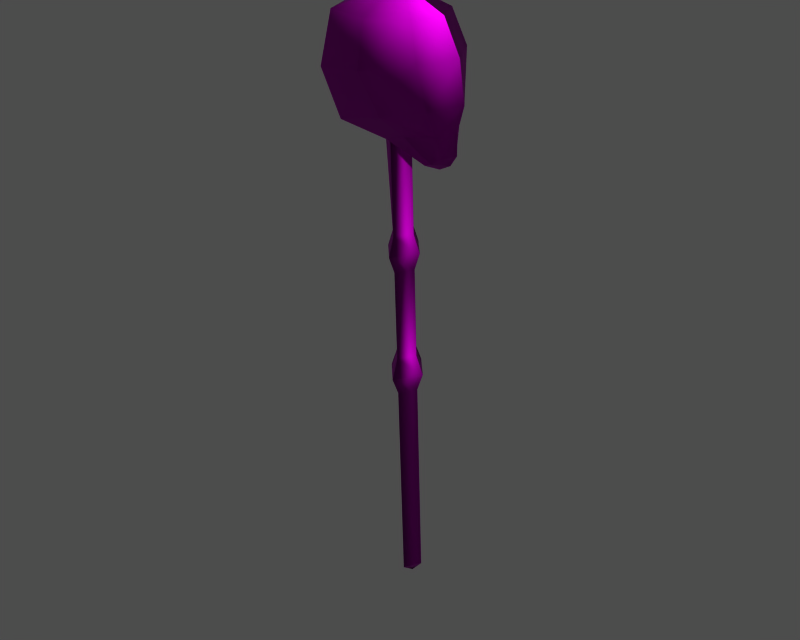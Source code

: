 # Source: id400753.blend  (saved by Blender 3.6.13; exported with 4.5.12 LTS)
import bpy
from mathutils import Matrix  # noqa: F401  (used for matrix-valued properties, if any)

bpy.ops.wm.read_factory_settings(use_empty=True)
scene = bpy.context.scene
scene.name = '1'

# ---- collections
col_collection_1 = bpy.data.collections.new('Collection 1'); scene.collection.children.link(col_collection_1)

# ---- images (referenced by path relative to the original .blend; pixels are not part of the script)
import os
ASSET_DIR = os.environ.get("B2B_ASSET_DIR", "")  # directory of the original .blend (textures are referenced by path, not embedded)
HERE = os.path.dirname(os.path.abspath(__file__))  # packed textures are extracted next to this script under _unpacked/

def load_image(name, relpath, width, height, colorspace="sRGB"):
    """Load a texture the original file referenced (path relative to the .blend, or extracted next to this script)."""
    p = next((c for c in (os.path.join(HERE, relpath), os.path.join(ASSET_DIR, relpath)) if relpath and os.path.exists(c)), "")
    if p:
        img = bpy.data.images.load(p, check_existing=True)
        img.name = name
    else:  # same state as the original file: an image datablock whose file is absent (Cycles renders it pink)
        img = bpy.data.images.new(name, width, height)
        img.source = "FILE"
        img.filepath = "//" + (relpath or name)
    img.colorspace_settings.name = colorspace
    return img
img_e_nb_0001_none_diff_0 = load_image('e_nb_0001_none_diff_0', 'dropitem03.dds', 1024, 1024, 'Non-Color')
img_e_nb_0001_none_norm_0 = load_image('e_nb_0001_none_norm_0', 'dropitem03_n.dds', 1024, 1024, 'Non-Color')
img_e_nb_0001_none_spec_0 = load_image('e_nb_0001_none_spec_0', 'dropitem03_sp.dds', 1024, 1024, 'Non-Color')

# ---- materials (node trees are filled in below, after node groups)
mat_e_nb_0001_none_mat_001 = bpy.data.materials.new('e_nb_0001_none_mat.001')

# ---- material node trees
mat_e_nb_0001_none_mat_001.use_nodes = True; mat_e_nb_0001_none_mat_001.node_tree.nodes.clear()
_N = mat_e_nb_0001_none_mat_001.node_tree.nodes; _L = mat_e_nb_0001_none_mat_001.node_tree.links
n0 = _N.new('ShaderNodeBsdfPrincipled'); n0.name = 'Principled BSDF'; n0.location = (0, 0)
n0.distribution = 'GGX'
n0.subsurface_method = 'RANDOM_WALK_SKIN'
n0.inputs[3].default_value = 1.45
n0.inputs[27].default_value = (0.0, 0.0, 0.0, 1.0)
n0.inputs[28].default_value = 1.0
n1 = _N.new('ShaderNodeOutputMaterial'); n1.name = 'Material Output'; n1.location = (0, 0)
n2 = _N.new('ShaderNodeTexImage'); n2.name = 'Image Texture'; n2.location = (0, 0)
n2.image = img_e_nb_0001_none_diff_0
n3 = _N.new('ShaderNodeUVMap'); n3.name = 'UV Map'; n3.location = (0, 0)
n4 = _N.new('ShaderNodeTexImage'); n4.name = 'Image Texture.001'; n4.location = (0, 0)
n4.image = img_e_nb_0001_none_norm_0
n5 = _N.new('ShaderNodeNormalMap'); n5.name = 'Normal Map'; n5.location = (0, 0)
n6 = _N.new('ShaderNodeUVMap'); n6.name = 'UV Map.001'; n6.location = (0, 0)
n7 = _N.new('ShaderNodeTexImage'); n7.name = 'Image Texture.002'; n7.location = (0, 0)
n7.image = img_e_nb_0001_none_spec_0
n8 = _N.new('ShaderNodeUVMap'); n8.name = 'UV Map.002'; n8.location = (0, 0)
_L.new(n0.outputs[0], n1.inputs[0])
_L.new(n2.outputs[0], n0.inputs[0])
_L.new(n3.outputs[0], n2.inputs[0])
_L.new(n4.outputs[0], n5.inputs[1])
_L.new(n5.outputs[0], n0.inputs[5])
_L.new(n6.outputs[0], n4.inputs[0])
_L.new(n7.outputs[0], n0.inputs[13])
_L.new(n8.outputs[0], n7.inputs[0])
n1.is_active_output = True

# ---- meshes
me_e_nb_0001_none = bpy.data.meshes.new('e_nb_0001_none')
me_e_nb_0001_none.from_pydata([(5.339, 7.113, 93.46), (6.956, 11.99, 93.65), (0.2372, 11.37, 97.2), (0.1579, 4.233, 93.63), (-6.343, 5.112, 93.87), (-8.384, 10.87, 94.07), (6.999, 6.202, 88.18), (9.347, 12.35, 88.42), (0.09473, 2.854, 87.19), (-7.364, 3.973, 86.38), (-6.343, 5.112, 93.87), (-8.384, 10.87, 94.07), (-10.26, 11.01, 86.63), (-7.364, 3.973, 86.38), (7.506, 7.928, 81.85), (10.03, 12.63, 82.3), (1.761, 5.164, 80.85), (-5.458, 5.57, 79.2), (-7.51, 11.47, 79.49), (-5.458, 5.57, 79.2), (7.592, 9.705, 78.24), (8.979, 12.69, 78.7), (7.656, 10.74, 74.85), (8.877, 12.81, 75.12), (5.479, 10.18, 73.74), (6.075, 12.7, 72.66), (7.818, 12.79, 73.52), (6.751, 9.81, 74.27), (0.05336, 8.678, 76.7), (-0.1575, 9.643, 76.57), (1.494, 12.28, 75.07), (5.479, 10.18, 73.74), (3.481, 8.187, 77.79), (-2.978, 11.88, 77.32), (0.05336, 8.678, 76.7), (6.075, 12.7, 72.66), (4.659, 16.58, 93.81), (-0.8794, 18.67, 94.16), (-7.187, 16.86, 94.3), (6.144, 18.11, 88.62), (-1.173, 20.5, 87.84), (-8.399, 18.39, 86.91), (-7.187, 16.86, 94.3), (-8.399, 18.39, 86.91), (6.859, 16.94, 82.18), (0.7729, 18.92, 81.36), (-6.323, 17.61, 79.65), (-6.323, 17.61, 79.65), (7.178, 15.46, 78.45), (7.372, 14.7, 74.99), (5.132, 15.02, 73.92), (6.34, 15.53, 74.49), (-0.4379, 15.52, 76.96), (5.132, 15.02, 73.92), (-0.5094, 14.54, 76.75), (2.89, 16.41, 78.1), (-0.4379, 15.52, 76.96), (-0.1108, 10.19, 61.8), (1.536, 12.77, 61.9), (1.494, 12.28, 75.07), (-0.1575, 9.643, 76.57), (-0.087, 15.0, -1.293), (1.729, 15.05, 0.9074), (0.08205, 12.47, 0.806), (1.619, 13.75, 35.64), (-0.02775, 11.17, 35.54), (-0.04693, 10.95, 41.61), (0.05753, 9.739, 38.52), (2.71, 13.72, 38.68), (1.6, 13.53, 41.71), (1.554, 12.98, 56.25), (-0.0929, 10.4, 56.15), (-0.01712, 9.12, 58.93), (2.528, 12.95, 59.08), (-2.978, 11.88, 77.32), (-2.109, 12.51, 61.88), (-1.916, 14.79, 0.8861), (-2.026, 13.49, 35.62), (-2.045, 13.27, 41.69), (-3.137, 13.3, 38.65), (-2.091, 12.72, 56.23), (-3.083, 12.55, 59.05), (-0.4627, 15.09, 61.98), (-0.5094, 14.54, 76.75), (-0.2699, 17.37, 0.9875), (-0.3797, 16.07, 35.72), (-0.3989, 15.85, 41.79), (-0.4842, 17.28, 38.8), (-0.4449, 15.3, 56.33), (-0.5385, 16.38, 59.2)], [], [(0, 1, 2), (3, 0, 2), (4, 3, 2), (5, 4, 2), (1, 0, 6), (6, 7, 1), (0, 3, 8), (6, 0, 8), (3, 4, 9), (9, 8, 3), (10, 11, 12), (12, 13, 10), (7, 6, 14), (14, 15, 7), (6, 8, 16), (16, 14, 6), (8, 9, 17), (17, 16, 8), (13, 12, 18), (18, 19, 13), (20, 21, 15), (15, 14, 20), (22, 23, 21), (21, 20, 22), (24, 25, 26), (26, 27, 24), (28, 29, 30), (30, 31, 28), (16, 32, 20), (20, 14, 16), (28, 19, 33), (33, 29, 28), (27, 22, 20), (20, 32, 27), (32, 34, 24), (24, 27, 32), (16, 17, 34), (34, 32, 16), (26, 23, 22), (22, 27, 26), (19, 18, 33), (30, 35, 31), (1, 36, 2), (36, 37, 2), (37, 38, 2), (38, 5, 2), (1, 7, 39), (39, 36, 1), (36, 39, 40), (40, 37, 36), (37, 40, 41), (41, 38, 37), (42, 43, 12), (12, 11, 42), (7, 15, 44), (44, 39, 7), (39, 44, 45), (45, 40, 39), (40, 45, 46), (46, 41, 40), (43, 47, 18), (18, 12, 43), (48, 44, 15), (15, 21, 48), (49, 48, 21), (21, 23, 49), (50, 51, 26), (26, 25, 50), (52, 53, 30), (30, 54, 52), (45, 44, 48), (48, 55, 45), (52, 54, 33), (33, 47, 52), (51, 55, 48), (48, 49, 51), (55, 51, 50), (50, 56, 55), (45, 55, 56), (56, 46, 45), (26, 51, 49), (49, 23, 26), (18, 47, 33), (35, 30, 53), (57, 58, 59), (59, 60, 57), (61, 62, 63), (63, 62, 64), (64, 65, 63), (66, 67, 68), (68, 69, 66), (67, 65, 64), (64, 68, 67), (66, 69, 70), (70, 71, 66), (57, 72, 73), (73, 58, 57), (72, 71, 70), (70, 73, 72), (57, 60, 74), (74, 75, 57), (76, 61, 63), (63, 65, 77), (77, 76, 63), (66, 78, 79), (79, 67, 66), (67, 79, 77), (77, 65, 67), (66, 71, 80), (80, 78, 66), (57, 75, 81), (81, 72, 57), (72, 81, 80), (80, 71, 72), (82, 83, 59), (59, 58, 82), (62, 61, 84), (84, 85, 64), (64, 62, 84), (86, 69, 68), (68, 87, 86), (87, 68, 64), (64, 85, 87), (86, 88, 70), (70, 69, 86), (82, 58, 73), (73, 89, 82), (89, 73, 70), (70, 88, 89), (82, 75, 74), (74, 83, 82), (61, 76, 84), (84, 76, 77), (77, 85, 84), (86, 87, 79), (79, 78, 86), (87, 85, 77), (77, 79, 87), (86, 78, 80), (80, 88, 86), (82, 89, 81), (81, 75, 82), (89, 88, 80), (80, 81, 89)])
me_e_nb_0001_none.polygons.foreach_set('use_smooth', [True] * 144)
_uv = me_e_nb_0001_none.uv_layers.new(name='UVTex')
_uv.uv.foreach_set('vector', [0.1709, 0.312, 0.1498, 0.3232, 0.1905, 0.3481, 0.1972, 0.3104, 0.1709, 0.312, 0.1905, 0.3481, 0.226, 0.3147, 0.1972, 0.3104, 0.1905, 0.3481, 0.2464, 0.3323, 0.226, 0.3147, 0.1905, 0.3481, 0.1498, 0.3232, 0.1709, 0.312, 0.1648, 0.2844, 0.1648, 0.2844, 0.1337, 0.2884, 0.1498, 0.3232, 0.1709, 0.312, 0.1972, 0.3104, 0.2003, 0.2812, 0.1648, 0.2844, 0.1709, 0.312, 0.2003, 0.2812, 0.1972, 0.3104, 0.226, 0.3147, 0.2347, 0.2816, 0.2347, 0.2816, 0.2003, 0.2812, 0.1972, 0.3104, 0.226, 0.3147, 0.2464, 0.3323, 0.2699, 0.2869, 0.2699, 0.2869, 0.2347, 0.2816, 0.226, 0.3147, 0.1337, 0.2884, 0.1648, 0.2844, 0.1616, 0.2515, 0.1616, 0.2515, 0.1348, 0.2492, 0.1337, 0.2884, 0.1648, 0.2844, 0.2003, 0.2812, 0.1938, 0.2501, 0.1938, 0.2501, 0.1616, 0.2515, 0.1648, 0.2844, 0.2003, 0.2812, 0.2347, 0.2816, 0.2301, 0.2481, 0.2301, 0.2481, 0.1938, 0.2501, 0.2003, 0.2812, 0.2347, 0.2816, 0.2699, 0.2869, 0.2587, 0.2388, 0.2587, 0.2388, 0.2301, 0.2481, 0.2347, 0.2816, 0.1616, 0.2307, 0.1444, 0.2275, 0.1348, 0.2492, 0.1348, 0.2492, 0.1616, 0.2515, 0.1616, 0.2307, 0.1639, 0.2124, 0.1524, 0.208, 0.1444, 0.2275, 0.1444, 0.2275, 0.1616, 0.2307, 0.1639, 0.2124, 0.177, 0.2089, 0.1724, 0.1956, 0.1611, 0.1995, 0.1611, 0.1995, 0.1709, 0.2119, 0.177, 0.2089, 0.2064, 0.2239, 0.2101, 0.2183, 0.1998, 0.202, 0.1998, 0.202, 0.177, 0.2089, 0.2064, 0.2239, 0.1938, 0.2501, 0.1852, 0.2304, 0.1616, 0.2307, 0.1616, 0.2307, 0.1616, 0.2515, 0.1938, 0.2501, 0.2064, 0.2239, 0.2301, 0.2481, 0.2342, 0.2152, 0.2342, 0.2152, 0.2101, 0.2183, 0.2064, 0.2239, 0.1709, 0.2119, 0.1639, 0.2124, 0.1616, 0.2307, 0.1616, 0.2307, 0.1852, 0.2304, 0.1709, 0.2119, 0.1852, 0.2304, 0.2064, 0.2239, 0.177, 0.2089, 0.177, 0.2089, 0.1709, 0.2119, 0.1852, 0.2304, 0.1938, 0.2501, 0.2301, 0.2481, 0.2064, 0.2239, 0.2064, 0.2239, 0.1852, 0.2304, 0.1938, 0.2501, 0.1611, 0.1995, 0.1524, 0.208, 0.1639, 0.2124, 0.1639, 0.2124, 0.1709, 0.2119, 0.1611, 0.1995, 0.2301, 0.2481, 0.2587, 0.2388, 0.2342, 0.2152, 0.1998, 0.202, 0.1724, 0.1956, 0.177, 0.2089, 0.1498, 0.3232, 0.1709, 0.312, 0.1905, 0.3481, 0.1709, 0.312, 0.1972, 0.3104, 0.1905, 0.3481, 0.1972, 0.3104, 0.226, 0.3147, 0.1905, 0.3481, 0.226, 0.3147, 0.2464, 0.3323, 0.1905, 0.3481, 0.1498, 0.3232, 0.1337, 0.2884, 0.1648, 0.2844, 0.1648, 0.2844, 0.1709, 0.312, 0.1498, 0.3232, 0.1709, 0.312, 0.1648, 0.2844, 0.2003, 0.2812, 0.2003, 0.2812, 0.1972, 0.3104, 0.1709, 0.312, 0.1972, 0.3104, 0.2003, 0.2812, 0.2347, 0.2816, 0.2347, 0.2816, 0.226, 0.3147, 0.1972, 0.3104, 0.226, 0.3147, 0.2347, 0.2816, 0.2699, 0.2869, 0.2699, 0.2869, 0.2464, 0.3323, 0.226, 0.3147, 0.1337, 0.2884, 0.1348, 0.2492, 0.1616, 0.2515, 0.1616, 0.2515, 0.1648, 0.2844, 0.1337, 0.2884, 0.1648, 0.2844, 0.1616, 0.2515, 0.1938, 0.2501, 0.1938, 0.2501, 0.2003, 0.2812, 0.1648, 0.2844, 0.2003, 0.2812, 0.1938, 0.2501, 0.2301, 0.2481, 0.2301, 0.2481, 0.2347, 0.2816, 0.2003, 0.2812, 0.2347, 0.2816, 0.2301, 0.2481, 0.2587, 0.2388, 0.2587, 0.2388, 0.2699, 0.2869, 0.2347, 0.2816, 0.1616, 0.2307, 0.1616, 0.2515, 0.1348, 0.2492, 0.1348, 0.2492, 0.1444, 0.2275, 0.1616, 0.2307, 0.1639, 0.2124, 0.1616, 0.2307, 0.1444, 0.2275, 0.1444, 0.2275, 0.1524, 0.208, 0.1639, 0.2124, 0.177, 0.2089, 0.1709, 0.2119, 0.1611, 0.1995, 0.1611, 0.1995, 0.1724, 0.1956, 0.177, 0.2089, 0.2064, 0.2239, 0.177, 0.2089, 0.1998, 0.202, 0.1998, 0.202, 0.2101, 0.2183, 0.2064, 0.2239, 0.1938, 0.2501, 0.1616, 0.2515, 0.1616, 0.2307, 0.1616, 0.2307, 0.1852, 0.2304, 0.1938, 0.2501, 0.2064, 0.2239, 0.2101, 0.2183, 0.2342, 0.2152, 0.2342, 0.2152, 0.2301, 0.2481, 0.2064, 0.2239, 0.1709, 0.2119, 0.1852, 0.2304, 0.1616, 0.2307, 0.1616, 0.2307, 0.1639, 0.2124, 0.1709, 0.2119, 0.1852, 0.2304, 0.1709, 0.2119, 0.177, 0.2089, 0.177, 0.2089, 0.2064, 0.2239, 0.1852, 0.2304, 0.1938, 0.2501, 0.1852, 0.2304, 0.2064, 0.2239, 0.2064, 0.2239, 0.2301, 0.2481, 0.1938, 0.2501, 0.1611, 0.1995, 0.1709, 0.2119, 0.1639, 0.2124, 0.1639, 0.2124, 0.1524, 0.208, 0.1611, 0.1995, 0.2587, 0.2388, 0.2301, 0.2481, 0.2342, 0.2152, 0.1724, 0.1956, 0.1998, 0.202, 0.177, 0.2089, 0.02738, 0.3351, 0.01088, 0.3364, 0.01346, 0.4034, 0.01346, 0.4034, 0.02924, 0.4111, 0.02738, 0.3351, 0.02567, 0.008266, 0.01192, 0.01956, 0.02568, 0.02309, 0.02568, 0.02309, 0.01192, 0.01956, 0.008929, 0.1986, 0.008929, 0.1986, 0.02557, 0.1995, 0.02568, 0.02309, 0.02578, 0.2308, 0.02564, 0.2152, 0.003376, 0.2153, 0.003376, 0.2153, 0.009224, 0.2319, 0.02578, 0.2308, 0.02564, 0.2152, 0.02557, 0.1995, 0.008929, 0.1986, 0.008929, 0.1986, 0.003376, 0.2153, 0.02564, 0.2152, 0.02578, 0.2308, 0.009224, 0.2319, 0.01032, 0.3055, 0.01032, 0.3055, 0.02683, 0.3061, 0.02578, 0.2308, 0.02738, 0.3351, 0.02709, 0.3206, 0.005585, 0.321, 0.005585, 0.321, 0.01088, 0.3364, 0.02738, 0.3351, 0.02709, 0.3206, 0.02683, 0.3061, 0.01032, 0.3055, 0.01032, 0.3055, 0.005585, 0.321, 0.02709, 0.3206, 0.02738, 0.3351, 0.02924, 0.4111, 0.04734, 0.4142, 0.04734, 0.4142, 0.04393, 0.3357, 0.02738, 0.3351, 0.03944, 0.01954, 0.02567, 0.008266, 0.02568, 0.02309, 0.02568, 0.02309, 0.02557, 0.1995, 0.0422, 0.1985, 0.0422, 0.1985, 0.03944, 0.01954, 0.02568, 0.02309, 0.02578, 0.2308, 0.04236, 0.2315, 0.04792, 0.215, 0.04792, 0.215, 0.02564, 0.2152, 0.02578, 0.2308, 0.02564, 0.2152, 0.04792, 0.215, 0.0422, 0.1985, 0.0422, 0.1985, 0.02557, 0.1995, 0.02564, 0.2152, 0.02578, 0.2308, 0.02683, 0.3061, 0.04331, 0.305, 0.04331, 0.305, 0.04236, 0.2315, 0.02578, 0.2308, 0.02738, 0.3351, 0.04393, 0.3357, 0.04859, 0.3202, 0.04859, 0.3202, 0.02709, 0.3206, 0.02738, 0.3351, 0.02709, 0.3206, 0.04859, 0.3202, 0.04331, 0.305, 0.04331, 0.305, 0.02683, 0.3061, 0.02709, 0.3206, 0.02738, 0.3351, 0.02924, 0.4111, 0.01346, 0.4034, 0.01346, 0.4034, 0.01088, 0.3364, 0.02738, 0.3351, 0.01192, 0.01956, 0.02567, 0.008266, 0.02568, 0.02309, 0.02568, 0.02309, 0.02557, 0.1995, 0.008929, 0.1986, 0.008929, 0.1986, 0.01192, 0.01956, 0.02568, 0.02309, 0.02578, 0.2308, 0.009224, 0.2319, 0.003376, 0.2153, 0.003376, 0.2153, 0.02564, 0.2152, 0.02578, 0.2308, 0.02564, 0.2152, 0.003376, 0.2153, 0.008929, 0.1986, 0.008929, 0.1986, 0.02557, 0.1995, 0.02564, 0.2152, 0.02578, 0.2308, 0.02683, 0.3061, 0.01032, 0.3055, 0.01032, 0.3055, 0.009224, 0.2319, 0.02578, 0.2308, 0.02738, 0.3351, 0.01088, 0.3364, 0.005585, 0.321, 0.005585, 0.321, 0.02709, 0.3206, 0.02738, 0.3351, 0.02709, 0.3206, 0.005585, 0.321, 0.01032, 0.3055, 0.01032, 0.3055, 0.02683, 0.3061, 0.02709, 0.3206, 0.02738, 0.3351, 0.04393, 0.3357, 0.04734, 0.4142, 0.04734, 0.4142, 0.02924, 0.4111, 0.02738, 0.3351, 0.02567, 0.008266, 0.03944, 0.01954, 0.02568, 0.02309, 0.02568, 0.02309, 0.03944, 0.01954, 0.0422, 0.1985, 0.0422, 0.1985, 0.02557, 0.1995, 0.02568, 0.02309, 0.02578, 0.2308, 0.02564, 0.2152, 0.04792, 0.215, 0.04792, 0.215, 0.04236, 0.2315, 0.02578, 0.2308, 0.02564, 0.2152, 0.02557, 0.1995, 0.0422, 0.1985, 0.0422, 0.1985, 0.04792, 0.215, 0.02564, 0.2152, 0.02578, 0.2308, 0.04236, 0.2315, 0.04331, 0.305, 0.04331, 0.305, 0.02683, 0.3061, 0.02578, 0.2308, 0.02738, 0.3351, 0.02709, 0.3206, 0.04859, 0.3202, 0.04859, 0.3202, 0.04393, 0.3357, 0.02738, 0.3351, 0.02709, 0.3206, 0.02683, 0.3061, 0.04331, 0.305, 0.04331, 0.305, 0.04859, 0.3202, 0.02709, 0.3206])
me_e_nb_0001_none.materials.append(mat_e_nb_0001_none_mat_001)
me_e_nb_0001_none.use_remesh_preserve_volume = False
me_e_nb_0001_none.use_remesh_preserve_attributes = False
me_e_nb_0001_none.use_mirror_vertex_groups = False
me_e_nb_0001_none.update()
arm_armature = bpy.data.armatures.new('armature')  # bones are not reproduced

# ---- objects
ob_id400753_obj = bpy.data.objects.new('id400753_obj', arm_armature)
ob_e_nb_0001_none = bpy.data.objects.new('e_nb_0001_none', me_e_nb_0001_none)

# ---- transforms, parenting, visibility, modifiers, constraints
ob_id400753_obj.location = (0.0, 0.0, 0.0)
ob_id400753_obj.lock_rotations_4d = False
ob_id400753_obj.empty_display_type = 'ARROWS'
ob_id400753_obj.show_in_front = True
ob_id400753_obj.lineart.crease_threshold = 0.0
ob_e_nb_0001_none.parent = ob_id400753_obj
ob_e_nb_0001_none.location = (0.0, 0.0, 0.0)
ob_e_nb_0001_none.lock_rotations_4d = False
ob_e_nb_0001_none.empty_display_type = 'ARROWS'
ob_e_nb_0001_none.lineart.crease_threshold = 0.0
_vg = ob_e_nb_0001_none.vertex_groups.new(name='root')
_vg.add([0, 1, 2, 3, 4, 5, 6, 7, 8, 9, 10, 11, 12, 13, 14, 15, 16, 17, 18, 19, 20, 21, 22, 23, 24, 25, 26, 27, 28, 29, 30, 31, 32, 33, 34, 35, 36, 37, 38, 39, 40, 41, 42, 43, 44, 45, 46, 47, 48, 49, 50, 51, 52, 53, 54, 55, 56, 57, 58, 59, 60, 61, 62, 63, 64, 65, 66, 67, 68, 69, 70, 71, 72, 73, 74, 75, 76, 77, 78, 79, 80, 81, 82, 83, 84, 85, 86, 87, 88, 89], 1.0, 'REPLACE')
_m = ob_e_nb_0001_none.modifiers.new('Armature', 'ARMATURE')
_m.object = ob_id400753_obj
_m.use_bone_envelopes = True

# ---- collection membership
col_collection_1.objects.link(ob_id400753_obj)
col_collection_1.objects.link(ob_e_nb_0001_none)

# ---- scene / render settings (as saved in the file)
scene.frame_start = 1; scene.frame_end = 250; scene.frame_set(1)
scene.render.engine = 'BLENDER_EEVEE_NEXT'
scene.render.image_settings.file_format = 'TARGA'
scene.render.image_settings.color_mode = 'RGB'
scene.render.image_settings.compression = 90
scene.render.resolution_x = 320
scene.render.resolution_y = 256
scene.render.fps = 25
scene.render.dither_intensity = 0.0
scene.render.use_compositing = False
scene.render.use_sequencer = False
scene.render.use_file_extension = False
scene.render.bake_margin = 2
scene.render.bake_bias = 0.0
scene.render.use_stamp_time = False
scene.render.use_stamp_date = False
scene.render.use_stamp_frame = False
scene.render.use_stamp_camera = False
scene.render.use_stamp_scene = False
scene.render.use_stamp_filename = False
scene.render.use_stamp_render_time = False
scene.render.stamp_font_size = 0
scene.render.stamp_foreground = (0.0, 0.0, 0.0, 0.0)
scene.render.stamp_background = (0.0, 0.0, 0.0, 0.0)
scene.cycles.use_denoising = False
scene.cycles.samples = 10
scene.cycles.sampling_pattern = 'TABULATED_SOBOL'
scene.cycles.light_sampling_threshold = 0.0
scene.cycles.use_adaptive_sampling = False
scene.cycles.use_light_tree = False
scene.cycles.blur_glossy = 0.0
scene.cycles.volume_bounces = 1
scene.cycles.pixel_filter_type = 'GAUSSIAN'
scene.cycles.sample_clamp_indirect = 0.0
scene.view_settings.view_transform = 'Raw'
bpy.context.view_layer.update()

# ---- added for rendering (the .blend has no active camera and no usable light): camera, sun + grey world if the file has none
cam_auto = bpy.data.cameras.new('AutoCamera')
cam_auto.lens = 50.0
cam_auto.sensor_width = 36.0
cam_auto.clip_end = 1657.8
ob_auto_camera = bpy.data.objects.new('AutoCamera', cam_auto)
scene.collection.objects.link(ob_auto_camera)
ob_auto_camera.location = (94.3464, -101.678, 123.523)
ob_auto_camera.rotation_euler = (1.09748, -7.21219e-08, 0.694738)
scene.camera = ob_auto_camera
light_auto_sun = bpy.data.lights.new('AutoSun', 'SUN')
light_auto_sun.energy = 3.0
light_auto_sun.angle = 0.0523599
ob_auto_sun = bpy.data.objects.new('AutoSun', light_auto_sun)
scene.collection.objects.link(ob_auto_sun)
ob_auto_sun.rotation_euler = (0.872665, 0.174533, 0.523599)
if scene.world is None:
    world_auto = bpy.data.worlds.new('AutoWorld')
    world_auto.color = (0.3, 0.3, 0.3)
    scene.world = world_auto
bpy.context.view_layer.update()
